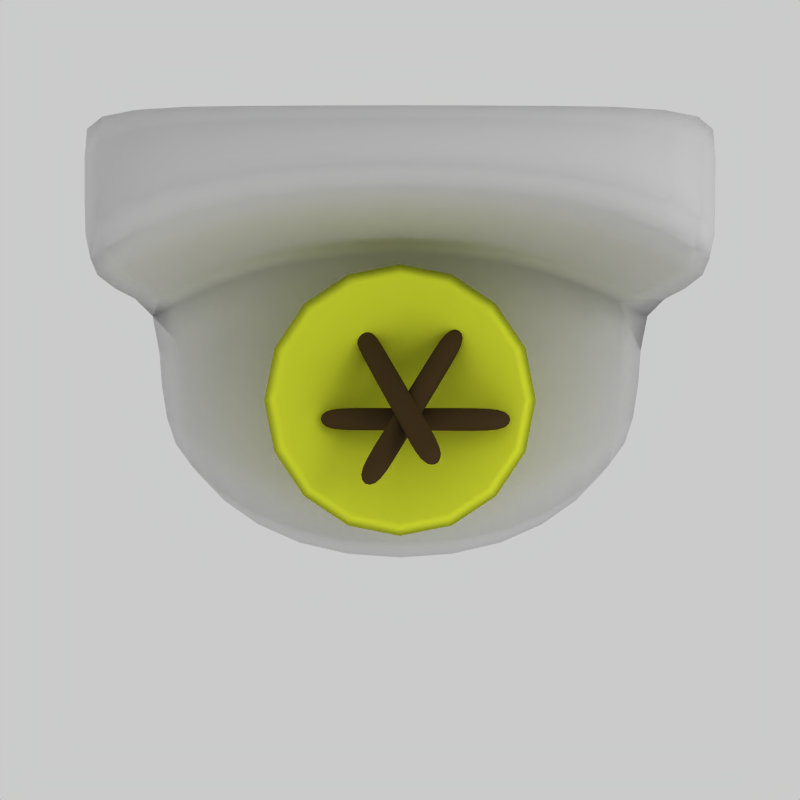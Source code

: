 # Source: alter.blend  (saved by Blender 2.49.2; exported with 4.5.12 LTS)
import bpy
from mathutils import Matrix  # noqa: F401  (used for matrix-valued properties, if any)

bpy.ops.wm.read_factory_settings(use_empty=True)
scene = bpy.context.scene
scene.name = 'Scene'

# ---- collections
col_collection_1 = bpy.data.collections.new('Collection 1'); scene.collection.children.link(col_collection_1)

# ---- materials (node trees are filled in below, after node groups)
mat_material_002 = bpy.data.materials.new('Material.002')
mat_material_002.alpha_threshold = 0.0
mat_material_002.diffuse_color = (0.2784, 0.2196, 0.1294, 1.0)
mat_material_002.specular_color = (0.3556, 0.3556, 0.3556)
mat_material_002.roughness = 0.5
mat_material_002.line_color = (0.0, 0.0, 0.0, 1.0)
mat_material_001 = bpy.data.materials.new('Material.001')
mat_material_001.alpha_threshold = 0.0
mat_material_001.diffuse_color = (0.906, 0.9556, 0.2123, 1.0)
mat_material_001.roughness = 0.5
mat_material_001.specular_intensity = 0.7462
mat_material_001.line_color = (0.0, 0.0, 0.0, 1.0)
mat_material = bpy.data.materials.new('Material')
mat_material.alpha_threshold = 0.0
mat_material.roughness = 0.5
mat_material.specular_intensity = 0.3769
mat_material.line_color = (0.0, 0.0, 0.0, 1.0)

# ---- material node trees

# ---- world
world_world = bpy.data.worlds.new('World'); scene.world = world_world
world_world.color = (0.7954, 0.7954, 0.7954)
world_world.use_sun_shadow = False
world_world.sun_shadow_jitter_overblur = 0.0
world_world.cycles.sampling_method = 'MANUAL'
world_world.cycles.sample_map_resolution = 256

# ---- cameras
cam_camera = bpy.data.cameras.new('Camera')
cam_camera.passepartout_alpha = 0.2
cam_camera.clip_end = 100.0
cam_camera.lens = 35.0
cam_camera.ortho_scale = 7.314
cam_camera.show_passepartout = False
cam_camera.show_safe_areas = True
cam_camera.dof.focus_distance = 0.0
cam_camera.dof.aperture_fstop = 128.0

# ---- lights
light_spot_002 = bpy.data.lights.new('Spot.002', 'POINT')
light_spot_002.transmission_factor = 0.0
light_spot_002.cutoff_distance = 30.0
light_spot_002.use_shadow = False
light_spot_002.energy = 100.0
light_spot_002.shadow_buffer_clip_start = 1.001
light_spot_002.shadow_soft_size = 1.0
light_spot_002.shadow_maximum_resolution = 0.006
light_spot_002.use_absolute_resolution = True
light_spot_002.cycles.use_multiple_importance_sampling = False
light_spot_001 = bpy.data.lights.new('Spot.001', 'POINT')
light_spot_001.transmission_factor = 0.0
light_spot_001.cutoff_distance = 30.0
light_spot_001.use_shadow = False
light_spot_001.energy = 100.0
light_spot_001.shadow_buffer_clip_start = 1.001
light_spot_001.shadow_soft_size = 1.0
light_spot_001.shadow_maximum_resolution = 0.006
light_spot_001.use_absolute_resolution = True
light_spot_001.cycles.use_multiple_importance_sampling = False
light_spot = bpy.data.lights.new('Spot', 'POINT')
light_spot.transmission_factor = 0.0
light_spot.cutoff_distance = 30.0
light_spot.energy = 100.0
light_spot.shadow_buffer_clip_start = 1.001
light_spot.shadow_soft_size = 1.0
light_spot.shadow_maximum_resolution = 0.006
light_spot.use_absolute_resolution = True
light_spot.cycles.use_multiple_importance_sampling = False

# ---- meshes
me_cube_001 = bpy.data.meshes.new('Cube.001')
me_cube_001.from_pydata([(-1.26, 0.08577, 1.912), (-1.26, -0.08577, 1.912), (-2.644, -0.08577, 1.717), (-2.644, 0.08577, 1.717), (-1.284, 0.08577, 2.082), (-1.284, -0.08577, 2.082), (-2.668, -0.08577, 1.886), (-2.668, 0.08577, 1.886), (-1.58, -0.08577, 1.867), (-2.324, -0.08577, 1.762), (-1.58, 0.08577, 1.867), (-2.324, 0.08577, 1.762), (-1.604, -0.08577, 2.037), (-2.348, -0.08577, 1.932), (-1.604, 0.08577, 2.037), (-2.348, 0.08577, 1.932), (-1.693, 0.3895, 1.969), (-2.054, -0.1917, 2.279), (-1.839, 0.4789, 1.966), (-2.201, -0.1023, 2.276), (-1.727, 0.3276, 1.813), (-2.089, -0.2535, 2.123), (-1.873, 0.417, 1.81), (-2.235, -0.1641, 2.119), (-1.537, 0.6395, 1.836), (-1.683, 0.7289, 1.833), (-2.356, -0.3523, 2.409), (-2.21, -0.4417, 2.412), (-1.571, 0.5777, 1.68), (-1.718, 0.6671, 1.676), (-2.391, -0.4142, 2.253), (-2.244, -0.5036, 2.256), (-1.716, -0.2408, 2.479), (-1.827, -0.3586, 2.421), (-2.355, 0.5743, 1.524), (-2.244, 0.6921, 1.581), (-1.83, -0.1914, 2.597), (-1.941, -0.3092, 2.54), (-2.469, 0.6237, 1.642), (-2.358, 0.7415, 1.7), (-1.949, -0.1429, 2.214), (-2.233, 0.3586, 1.731), (-1.838, -0.02505, 2.271), (-2.122, 0.4764, 1.789), (-2.063, -0.09348, 2.332), (-2.347, 0.4079, 1.85), (-1.952, 0.02435, 2.389), (-2.236, 0.5258, 1.907)], [], [(0, 4, 5, 1), (2, 6, 7, 3), (10, 0, 1, 8), (8, 9, 11, 10), (9, 2, 3, 11), (4, 14, 12, 5), (14, 15, 13, 12), (15, 7, 6, 13), (5, 12, 8, 1), (12, 13, 9, 8), (13, 6, 2, 9), (0, 10, 14, 4), (10, 11, 15, 14), (11, 3, 7, 15), (20, 28, 24, 16), (21, 20, 16, 17), (31, 21, 17, 27), (18, 25, 29, 22), (19, 18, 22, 23), (26, 19, 23, 30), (16, 24, 25, 18), (17, 16, 18, 19), (27, 17, 19, 26), (22, 29, 28, 20), (23, 22, 20, 21), (30, 23, 21, 31), (29, 25, 24, 28), (31, 27, 26, 30), (32, 36, 37, 33), (34, 38, 39, 35), (33, 40, 42, 32), (40, 41, 43, 42), (41, 34, 35, 43), (36, 46, 44, 37), (46, 47, 45, 44), (47, 39, 38, 45), (37, 44, 40, 33), (44, 45, 41, 40), (45, 38, 34, 41), (32, 42, 46, 36), (42, 43, 47, 46), (43, 35, 39, 47)])
me_cube_001.polygons.foreach_set('use_smooth', [True] * 42)
me_cube_001.materials.append(mat_material_002)
me_cube_001.use_remesh_preserve_volume = False
me_cube_001.use_remesh_preserve_attributes = False
me_cube_001.use_mirror_vertex_groups = False
me_cube_001.update()
me_circle = bpy.data.meshes.new('Circle')
me_circle.from_pydata([(0.4686, 0.4686, 0.0), (0.6123, 0.2536, 0.0), (0.6627, -3.183e-08, 0.0), (0.6123, -0.2536, 0.0), (0.4686, -0.4686, 0.0), (0.2536, -0.6123, 0.0), (7.725e-08, -0.6627, 0.0), (-0.2536, -0.6123, 0.0), (-0.4686, -0.4686, 0.0), (-0.6123, -0.2536, 0.0), (-0.6627, -1.135e-07, 0.0), (-0.6123, 0.2536, 0.0), (-0.4686, 0.4686, 0.0), (-0.2536, 0.6123, 0.0), (3.696e-07, 0.6627, 0.0), (0.2536, 0.6123, 0.0), (0.1867, 0.1867, 0.2661), (0.244, 0.1011, 0.2661), (0.2641, -4.406e-08, 0.2661), (0.244, -0.1011, 0.2661), (0.1867, -0.1867, 0.2661), (0.1011, -0.244, 0.2661), (1.059e-07, -0.2641, 0.2661), (-0.1011, -0.244, 0.2661), (-0.1867, -0.1867, 0.2661), (-0.244, -0.1011, 0.2661), (-0.2641, -7.658e-08, 0.2661), (-0.244, 0.1011, 0.2661), (-0.1867, 0.1867, 0.2661), (-0.1011, 0.244, 0.2661), (2.223e-07, 0.2641, 0.2661), (0.1011, 0.244, 0.2661), (0.8793, 0.3642, 0.7344), (0.673, 0.673, 0.7344), (0.9518, -2.773e-08, 0.7344), (0.8793, -0.3642, 0.7344), (0.673, -0.673, 0.7344), (0.3642, -0.8793, 0.7344), (6.163e-08, -0.9518, 0.7344), (-0.3642, -0.8793, 0.7344), (-0.673, -0.673, 0.7344), (-0.8793, -0.3642, 0.7344), (-0.9518, -1.45e-07, 0.7344), (-0.8793, 0.3642, 0.7344), (-0.673, 0.673, 0.7344), (-0.3642, 0.8793, 0.7344), (4.814e-07, 0.9518, 0.7344), (0.3642, 0.8793, 0.7344), (0.8008, 0.3317, 0.7344), (0.6129, 0.6129, 0.7344), (0.8668, -3.158e-08, 0.7344), (0.8008, -0.3317, 0.7344), (0.6129, -0.6129, 0.7344), (0.3317, -0.8008, 0.7344), (6.677e-08, -0.8668, 0.7344), (-0.3317, -0.8008, 0.7344), (-0.6129, -0.6129, 0.7344), (-0.8008, -0.3317, 0.7344), (-0.8668, -1.383e-07, 0.7344), (-0.8008, 0.3317, 0.7344), (-0.6129, 0.6129, 0.7344), (-0.3317, 0.8008, 0.7344), (4.491e-07, 0.8668, 0.7344), (0.3317, 0.8008, 0.7344), (1.322e-07, -5.96e-08, 0.1889)], [], [(1, 0, 16, 17), (2, 1, 17, 18), (3, 2, 18, 19), (4, 3, 19, 20), (5, 4, 20, 21), (6, 5, 21, 22), (7, 6, 22, 23), (8, 7, 23, 24), (9, 8, 24, 25), (10, 9, 25, 26), (11, 10, 26, 27), (12, 11, 27, 28), (13, 12, 28, 29), (14, 13, 29, 30), (15, 14, 30, 31), (16, 0, 15, 31), (17, 16, 33, 32), (18, 17, 32, 34), (19, 18, 34, 35), (20, 19, 35, 36), (21, 20, 36, 37), (22, 21, 37, 38), (23, 22, 38, 39), (24, 23, 39, 40), (25, 24, 40, 41), (26, 25, 41, 42), (27, 26, 42, 43), (28, 27, 43, 44), (29, 28, 44, 45), (30, 29, 45, 46), (31, 30, 46, 47), (31, 47, 33, 16), (32, 33, 49, 48), (34, 32, 48, 50), (35, 34, 50, 51), (36, 35, 51, 52), (37, 36, 52, 53), (38, 37, 53, 54), (39, 38, 54, 55), (40, 39, 55, 56), (41, 40, 56, 57), (42, 41, 57, 58), (43, 42, 58, 59), (44, 43, 59, 60), (45, 44, 60, 61), (46, 45, 61, 62), (47, 46, 62, 63), (47, 63, 49, 33), (48, 49, 64), (50, 48, 64), (51, 50, 64), (52, 51, 64), (53, 52, 64), (54, 53, 64), (55, 54, 64), (56, 55, 64), (57, 56, 64), (58, 57, 64), (59, 58, 64), (60, 59, 64), (61, 60, 64), (62, 61, 64), (63, 62, 64), (63, 64, 49)])
me_circle.polygons.foreach_set('use_smooth', [True] * 64)
me_circle.materials.append(mat_material_001)
me_circle.use_remesh_preserve_volume = False
me_circle.use_remesh_preserve_attributes = False
me_circle.use_mirror_vertex_groups = False
me_circle.update()
me_cube = bpy.data.meshes.new('Cube')
me_cube.from_pydata([(1.0, 1.04, -1.5), (1.0, -1.5, -1.5), (-1.0, -1.5, -1.5), (-1.0, 1.04, -1.5), (1.0, 1.04, -0.5), (1.0, -1.5, -0.5), (-1.0, -1.5, -0.5), (-1.0, 1.04, -0.5), (2.0, -0.5, -0.5), (2.0, 0.5, -0.5), (2.0, -0.5, -1.5), (2.0, 0.5, -1.5), (-2.0, 0.5, -0.5), (-2.0, -0.5, -0.5), (-2.0, 0.5, -1.5), (-2.0, -0.5, -1.5), (-2.0, 1.5, -1.5), (-2.0, 1.5, -0.5), (2.0, 1.5, -1.5), (2.0, 1.5, -0.5), (-1.0, 1.5, -0.5), (1.0, 1.5, -0.5), (-1.0, 1.5, -1.5), (1.0, 1.5, -1.5), (1.0, 1.5, 1.5), (-1.0, 1.5, 1.5), (2.0, 1.5, 1.5), (-2.0, 1.5, 1.5), (-2.0, 0.5, 1.5), (2.0, 0.5, 1.5), (-1.0, 1.04, 1.5), (1.0, 1.04, 1.5)], [], [(0, 1, 2, 3), (4, 7, 6, 5), (1, 5, 6, 2), (4, 5, 8, 9), (5, 1, 10, 8), (1, 0, 11, 10), (11, 9, 8, 10), (6, 7, 12, 13), (2, 6, 13, 15), (3, 2, 15, 14), (15, 13, 12, 14), (14, 12, 17, 16), (3, 14, 16, 22), (11, 0, 23, 18), (9, 11, 18, 19), (0, 3, 22, 23), (21, 23, 22, 20), (23, 21, 19, 18), (20, 22, 16, 17), (21, 20, 25, 24), (19, 21, 24, 26), (9, 19, 26, 29), (20, 17, 27, 25), (17, 12, 28, 27), (12, 7, 30, 28), (4, 9, 29, 31), (7, 4, 31, 30), (28, 30, 25, 27), (31, 29, 26, 24), (30, 31, 24, 25)])
me_cube.polygons.foreach_set('use_smooth', [True] * 30)
_k = {(1, 2): 1.0, (4, 7): 1.0, (5, 6): 0.37255, (5, 8): 0.37255, (8, 9): 0.37255, (4, 9): 1.0, (1, 10): 1.0, (10, 11): 1.0, (7, 12): 1.0, (12, 13): 0.37255, (6, 13): 0.37255, (2, 15): 1.0, (14, 15): 1.0, (16, 17): 0.61176, (14, 16): 1.0, (16, 22): 1.0, (18, 23): 1.0, (11, 18): 1.0, (18, 19): 0.61176, (22, 23): 1.0, (24, 25): 0.61176, (24, 26): 0.61176, (19, 26): 0.61176, (9, 29): 0.37255, (17, 27): 0.61176, (25, 27): 0.61176, (12, 28): 0.37255, (28, 30): 0.37255, (29, 31): 0.37255, (30, 31): 0.37255}
me_cube.attributes.new('crease_edge', 'FLOAT', 'EDGE').data.foreach_set('value', [_k.get((min(e.vertices), max(e.vertices)), 0.0) for e in me_cube.edges])
me_cube.materials.append(mat_material)
me_cube.use_remesh_preserve_volume = False
me_cube.use_remesh_preserve_attributes = False
me_cube.use_mirror_vertex_groups = False
me_cube.update()

# ---- objects
ob_cube_001 = bpy.data.objects.new('Cube.001', me_cube_001)
ob_circle = bpy.data.objects.new('Circle', me_circle)
ob_lamp_002 = bpy.data.objects.new('Lamp.002', light_spot_002)
ob_lamp_001 = bpy.data.objects.new('Lamp.001', light_spot_001)
ob_cube = bpy.data.objects.new('Cube', me_cube)
ob_lamp = bpy.data.objects.new('Lamp', light_spot)
ob_camera = bpy.data.objects.new('Camera', cam_camera)

# ---- transforms, parenting, visibility, modifiers, constraints
ob_cube_001.location = (2.062, -0.1365, -0.1998)
ob_cube_001.lock_rotations_4d = False
ob_cube_001.empty_display_type = 'ARROWS'
ob_cube_001.lineart.crease_threshold = 0.0
_m = ob_cube_001.modifiers.new('Subsurf', 'SUBSURF')
_m.uv_smooth = 'PRESERVE_CORNERS'
_m.quality = 2
_m.show_only_control_edges = False
ob_circle.location = (0.0, 0.0, 1.0)
ob_circle.lock_rotations_4d = False
ob_circle.empty_display_type = 'ARROWS'
ob_circle.lineart.crease_threshold = 0.0
ob_lamp_002.location = (-6.166, 4.157, 0.6351)
ob_lamp_002.rotation_euler = (0.6503, 0.05522, 1.866)
ob_lamp_002.lock_rotations_4d = False
ob_lamp_002.empty_display_type = 'ARROWS'
ob_lamp_002.color = (0.0, 0.0, 0.0, 0.0)
ob_lamp_002.lineart.crease_threshold = 0.0
ob_lamp_001.location = (-0.05996, -7.513, 5.904)
ob_lamp_001.rotation_euler = (0.6503, 0.05522, 1.866)
ob_lamp_001.lock_rotations_4d = False
ob_lamp_001.empty_display_type = 'ARROWS'
ob_lamp_001.color = (0.0, 0.0, 0.0, 0.0)
ob_lamp_001.lineart.crease_threshold = 0.0
ob_cube.location = (1.192e-07, 0.1381, 1.5)
ob_cube.lock_rotations_4d = False
ob_cube.empty_display_type = 'ARROWS'
ob_cube.color = (0.0, 0.0, 0.0, 1.0)
ob_cube.lineart.crease_threshold = 0.0
_m = ob_cube.modifiers.new('Subsurf', 'SUBSURF')
_m.uv_smooth = 'PRESERVE_CORNERS'
_m.quality = 2
_m.show_only_control_edges = False
ob_lamp.location = (4.076, 1.005, 5.904)
ob_lamp.rotation_euler = (0.6503, 0.05522, 1.866)
ob_lamp.lock_rotations_4d = False
ob_lamp.empty_display_type = 'ARROWS'
ob_lamp.color = (0.0, 0.0, 0.0, 0.0)
ob_lamp.lineart.crease_threshold = 0.0
ob_camera.location = (0.0, 0.0, 7.188)
ob_camera.lock_rotations_4d = False
ob_camera.empty_display_type = 'ARROWS'
ob_camera.color = (0.0, 0.0, 0.0, 0.0)
ob_camera.display_type = 'WIRE'
ob_camera.lineart.crease_threshold = 0.0

# ---- collection membership
col_collection_1.objects.link(ob_cube_001)
col_collection_1.objects.link(ob_circle)
col_collection_1.objects.link(ob_lamp_002)
col_collection_1.objects.link(ob_lamp_001)
col_collection_1.objects.link(ob_cube)
col_collection_1.objects.link(ob_lamp)
col_collection_1.objects.link(ob_camera)

# ---- scene / render settings (as saved in the file)
scene.camera = ob_camera
scene.frame_start = 1; scene.frame_end = 250; scene.frame_set(1)
scene.render.engine = 'BLENDER_EEVEE_NEXT'
scene.render.image_settings.compression = 90
scene.render.resolution_x = 64
scene.render.resolution_y = 64
scene.render.pixel_aspect_x = 100.0
scene.render.pixel_aspect_y = 100.0
scene.render.fps = 25
scene.render.dither_intensity = 0.0
scene.render.film_transparent = True
scene.render.use_compositing = False
scene.render.use_sequencer = False
scene.render.bake_margin = 2
scene.render.bake_bias = 0.0
scene.render.use_stamp_time = False
scene.render.use_stamp_date = False
scene.render.use_stamp_frame = False
scene.render.use_stamp_camera = False
scene.render.use_stamp_scene = False
scene.render.use_stamp_filename = False
scene.render.use_stamp_render_time = False
scene.render.stamp_font_size = 0
scene.cycles.use_denoising = False
scene.cycles.samples = 10
scene.cycles.sampling_pattern = 'TABULATED_SOBOL'
scene.cycles.light_sampling_threshold = 0.0
scene.cycles.use_adaptive_sampling = False
scene.cycles.use_light_tree = False
scene.cycles.blur_glossy = 0.0
scene.cycles.volume_bounces = 1
scene.cycles.pixel_filter_type = 'GAUSSIAN'
scene.cycles.sample_clamp_indirect = 0.0
scene.view_settings.view_transform = 'Raw'
bpy.context.view_layer.update()

